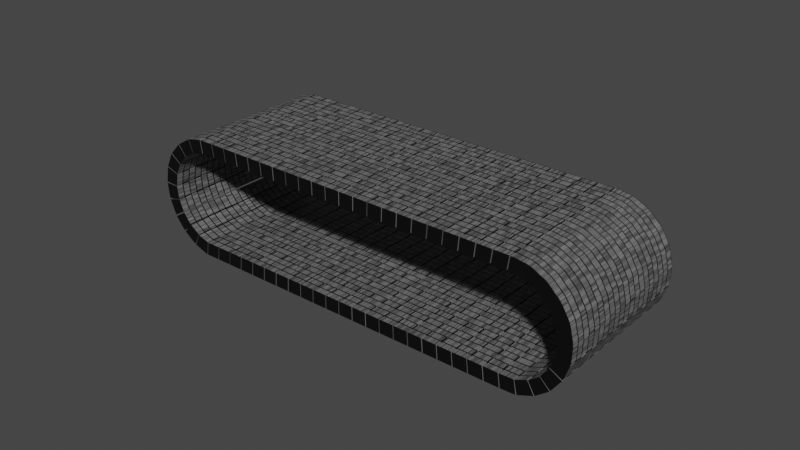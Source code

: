 # Source: conveyer_belt.blend  (saved by Blender 2.82.7; exported with 4.5.12 LTS)
import bpy
from mathutils import Matrix  # noqa: F401  (used for matrix-valued properties, if any)

bpy.ops.wm.read_factory_settings(use_empty=True)
scene = bpy.context.scene
scene.name = 'Scene'

# ---- collections
col_collection = bpy.data.collections.new('Collection'); scene.collection.children.link(col_collection)

# ---- materials (node trees are filled in below, after node groups)
mat_material_001 = bpy.data.materials.new('Material.001')
mat_material_001.use_transparent_shadow = False

# ---- material node trees
mat_material_001.use_nodes = True; mat_material_001.node_tree.nodes.clear()
_N = mat_material_001.node_tree.nodes; _L = mat_material_001.node_tree.links
n0 = _N.new('ShaderNodeOutputMaterial'); n0.name = 'Material Output'; n0.location = (300, 300)
n1 = _N.new('ShaderNodeBsdfPrincipled'); n1.name = 'Principled BSDF'; n1.location = (10, 300)
n1.distribution = 'GGX'
n1.subsurface_method = 'BURLEY'
n1.inputs[3].default_value = 1.45
n1.inputs[27].default_value = (0.0, 0.0, 0.0, 1.0)
n1.inputs[28].default_value = 1.0
n2 = _N.new('ShaderNodeTexBrick'); n2.name = 'Brick Texture'; n2.location = (-280, 280)
n2.inputs[1].default_value = (0.06019, 0.05997, 0.06372, 1.0)
_L.new(n1.outputs[0], n0.inputs[0])
_L.new(n2.outputs[0], n1.inputs[0])
n0.is_active_output = True

# ---- world
world_world = bpy.data.worlds.new('World'); scene.world = world_world
world_world.use_nodes = True; world_world.node_tree.nodes.clear()
_N = world_world.node_tree.nodes; _L = world_world.node_tree.links
n0 = _N.new('ShaderNodeOutputWorld'); n0.name = 'World Output'; n0.location = (300, 300)
n1 = _N.new('ShaderNodeBackground'); n1.name = 'Background'; n1.location = (10, 300)
n1.inputs[0].default_value = (0.05088, 0.05088, 0.05088, 1.0)
_L.new(n1.outputs[0], n0.inputs[0])
n0.is_active_output = True
world_world.color = (0.05088, 0.05088, 0.05088)
world_world.use_sun_shadow = False
world_world.sun_shadow_jitter_overblur = 0.0

# ---- meshes
me_cube_002 = bpy.data.meshes.new('Cube.002')
me_cube_002.from_pydata([(-1.0, -1.0, -1.0), (-1.0, -1.0, 1.0), (-1.0, 1.0, -1.0), (-1.0, 1.0, 1.0), (1.0, -1.0, -1.0), (1.0, -1.0, 1.0), (1.0, 1.0, -1.0), (1.0, 1.0, 1.0)], [], [(0, 1, 3, 2), (2, 3, 7, 6), (6, 7, 5, 4), (4, 5, 1, 0), (2, 6, 4, 0), (7, 3, 1, 5)])
_uv = me_cube_002.uv_layers.new(name='UVMap')
_uv.uv.foreach_set('vector', [0.375, 0.0, 0.625, 0.0, 0.625, 0.25, 0.375, 0.25, 0.375, 0.25, 0.625, 0.25, 0.625, 0.5, 0.375, 0.5, 0.375, 0.5, 0.625, 0.5, 0.625, 0.75, 0.375, 0.75, 0.375, 0.75, 0.625, 0.75, 0.625, 1.0, 0.375, 1.0, 0.125, 0.5, 0.375, 0.5, 0.375, 0.75, 0.125, 0.75, 0.625, 0.5, 0.875, 0.5, 0.875, 0.75, 0.625, 0.75])
me_cube_002.materials.append(mat_material_001)
me_cube_002.use_remesh_fix_poles = True
me_cube_002.use_remesh_preserve_attributes = False
me_cube_002.use_mirror_vertex_groups = False
me_cube_002.update()

# ---- curves / text
cu_circle = bpy.data.curves.new('Circle', 'CURVE')
cu_circle.dimensions = '3D'
_sp = cu_circle.splines.new('POLY'); _sp.points.add(29)
_sp.points.foreach_set('co', [3.263, 0.9808, 0.0, 0.0, 3.451, 0.9239, 0.0, 0.0, 3.624, 0.8315, 0.0, 0.0, 3.775, 0.7071, 0.0, 0.0, 3.9, 0.5556, 0.0, 0.0, 3.992, 0.3827, 0.0, 0.0, 4.049, 0.1951, 0.0, 0.0, 4.068, 9.656e-07, 0.0, 0.0, 4.049, -0.1951, 0.0, 0.0, 3.992, -0.3827, 0.0, 0.0, 3.9, -0.5556, 0.0, 0.0, 3.775, -0.7071, 0.0, 0.0, 3.624, -0.8315, 0.0, 0.0, 3.451, -0.9239, 0.0, 0.0, 3.263, -0.9808, 0.0, 0.0, -3.263, -0.9808, 0.0, 0.0, -3.451, -0.9239, 0.0, 0.0, -3.624, -0.8315, 0.0, 0.0, -3.775, -0.7071, 0.0, 0.0, -3.9, -0.5556, 0.0, 0.0, -3.992, -0.3827, 0.0, 0.0, -4.049, -0.1951, 0.0, 0.0, -4.068, 9.656e-07, 0.0, 0.0, -4.049, 0.1951, 0.0, 0.0, -3.992, 0.3827, 0.0, 0.0, -3.9, 0.5556, 0.0, 0.0, -3.775, 0.7071, 0.0, 0.0, -3.624, 0.8315, 0.0, 0.0, -3.451, 0.9239, 0.0, 0.0, -3.263, 0.9808, 0.0, 0.0])
_sp.order_v = 0
_sp.resolution_v = 0
_sp.use_cyclic_u = True
_sp.use_smooth = False
cu_circle.use_path_clamp = True
cu_circle.fill_mode = 'FULL'

# ---- objects
ob_cube = bpy.data.objects.new('Cube', me_cube_002)
ob_circle = bpy.data.objects.new('Circle', cu_circle)

# ---- transforms, parenting, visibility, modifiers, constraints
ob_cube.location = (0.0, 0.0, 0.0)
ob_cube.rotation_euler = (1.571, -1.571, 0.0)
ob_cube.scale = (0.1294, 1.404, -0.1227)
ob_cube.lineart.crease_threshold = 0.0
_m = ob_cube.modifiers.new('Array', 'ARRAY')
_m.count = 72
_m.constant_offset_displace = (0.0, 0.0, 0.0)
_m.relative_offset_displace = (1.1, 0.0, 0.0)
_m = ob_cube.modifiers.new('Curve', 'CURVE')
_m.object = ob_circle
_m.deform_axis = 'POS_Y'
ob_circle.location = (0.0, 0.0, 0.0)
ob_circle.rotation_euler = (1.571, -0.0, 0.0)
ob_circle.lineart.crease_threshold = 0.0

# ---- collection membership
col_collection.objects.link(ob_cube)
col_collection.objects.link(ob_circle)

# ---- scene / render settings (as saved in the file)
scene.frame_start = 1; scene.frame_end = 250; scene.frame_set(0)
scene.render.engine = 'BLENDER_EEVEE_NEXT'
scene.cycles.use_denoising = False
scene.cycles.samples = 128
scene.cycles.sampling_pattern = 'TABULATED_SOBOL'
scene.cycles.use_adaptive_sampling = False
scene.cycles.use_light_tree = False
scene.view_settings.view_transform = 'Filmic'
bpy.context.view_layer.update()

# ---- added for rendering (the .blend has no active camera and no usable light): camera, sun
cam_auto = bpy.data.cameras.new('AutoCamera')
cam_auto.lens = 50.0
cam_auto.sensor_width = 36.0
cam_auto.clip_end = 1000.0
ob_auto_camera = bpy.data.objects.new('AutoCamera', cam_auto)
scene.collection.objects.link(ob_auto_camera)
ob_auto_camera.location = (10.399, -12.4788, 8.31923)
ob_auto_camera.rotation_euler = (1.09748, -7.21219e-08, 0.694738)
scene.camera = ob_auto_camera
light_auto_sun = bpy.data.lights.new('AutoSun', 'SUN')
light_auto_sun.energy = 3.0
light_auto_sun.angle = 0.0523599
ob_auto_sun = bpy.data.objects.new('AutoSun', light_auto_sun)
scene.collection.objects.link(ob_auto_sun)
ob_auto_sun.rotation_euler = (0.872665, 0.174533, 0.523599)
bpy.context.view_layer.update()
